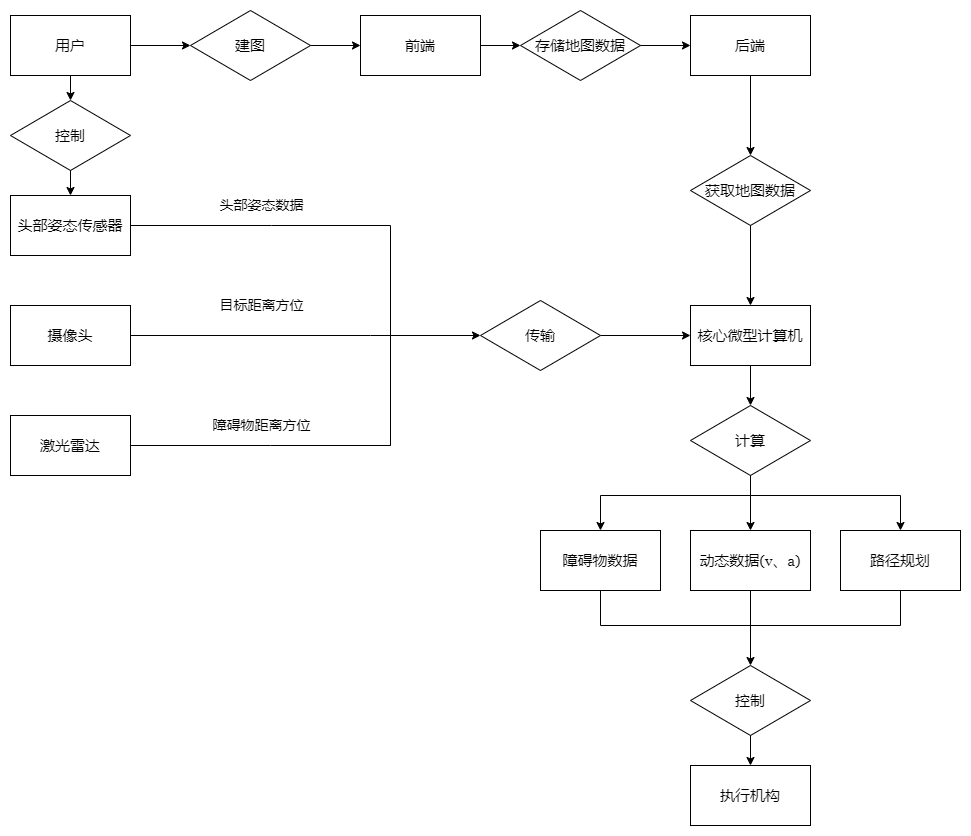

The diagram above was exported from draw.io. Its source (the exported page's mxGraphModel, read from the mxfile embedded in the PNG):
<mxGraphModel dx="2065" dy="569" grid="1" gridSize="10" guides="1" tooltips="1" connect="1" arrows="1" fold="1" page="1" pageScale="1" pageWidth="1100" pageHeight="850" math="0" shadow="0">
  <root>
    <mxCell id="0" />
    <mxCell id="1" parent="0" />
    <mxCell id="MWdG-LWsLk01iVpeBuuK-1" value="&lt;font face=&quot;Georgia&quot; style=&quot;font-size: 15px;&quot;&gt;核心微型计算机&lt;/font&gt;" style="rounded=0;whiteSpace=wrap;html=1;" parent="1" vertex="1">
      <mxGeometry x="430" y="400" width="120" height="60" as="geometry" />
    </mxCell>
    <mxCell id="MWdG-LWsLk01iVpeBuuK-2" value="&lt;font style=&quot;font-size: 15px;&quot;&gt;控制&lt;/font&gt;" style="rhombus;whiteSpace=wrap;html=1;" parent="1" vertex="1">
      <mxGeometry x="430" y="760" width="120" height="70" as="geometry" />
    </mxCell>
    <mxCell id="MWdG-LWsLk01iVpeBuuK-3" value="&lt;font style=&quot;font-size: 15px;&quot;&gt;获取地图数据&lt;/font&gt;" style="rhombus;whiteSpace=wrap;html=1;" parent="1" vertex="1">
      <mxGeometry x="430" y="250" width="120" height="70" as="geometry" />
    </mxCell>
    <mxCell id="MWdG-LWsLk01iVpeBuuK-23" value="" style="edgeStyle=orthogonalEdgeStyle;rounded=0;orthogonalLoop=1;jettySize=auto;html=1;" parent="1" source="MWdG-LWsLk01iVpeBuuK-4" target="MWdG-LWsLk01iVpeBuuK-1" edge="1">
      <mxGeometry relative="1" as="geometry" />
    </mxCell>
    <mxCell id="MWdG-LWsLk01iVpeBuuK-4" value="&lt;font style=&quot;font-size: 15px;&quot;&gt;传输&lt;/font&gt;" style="rhombus;whiteSpace=wrap;html=1;" parent="1" vertex="1">
      <mxGeometry x="220" y="395" width="120" height="70" as="geometry" />
    </mxCell>
    <mxCell id="MWdG-LWsLk01iVpeBuuK-6" value="&lt;font face=&quot;Georgia&quot; style=&quot;font-size: 15px;&quot;&gt;后端&lt;/font&gt;" style="rounded=0;whiteSpace=wrap;html=1;" parent="1" vertex="1">
      <mxGeometry x="430" y="110" width="120" height="60" as="geometry" />
    </mxCell>
    <mxCell id="MWdG-LWsLk01iVpeBuuK-7" value="&lt;font face=&quot;Georgia&quot;&gt;&lt;span style=&quot;font-size: 15px;&quot;&gt;障碍物数据&lt;/span&gt;&lt;/font&gt;" style="rounded=0;whiteSpace=wrap;html=1;" parent="1" vertex="1">
      <mxGeometry x="280" y="625" width="120" height="60" as="geometry" />
    </mxCell>
    <mxCell id="MWdG-LWsLk01iVpeBuuK-8" value="&lt;font face=&quot;Georgia&quot; style=&quot;font-size: 15px;&quot;&gt;执行机构&lt;/font&gt;" style="rounded=0;whiteSpace=wrap;html=1;" parent="1" vertex="1">
      <mxGeometry x="430" y="860" width="120" height="60" as="geometry" />
    </mxCell>
    <mxCell id="MWdG-LWsLk01iVpeBuuK-9" value="&lt;font face=&quot;Georgia&quot; style=&quot;font-size: 15px;&quot;&gt;激光雷达&lt;/font&gt;" style="rounded=0;whiteSpace=wrap;html=1;" parent="1" vertex="1">
      <mxGeometry x="-250" y="510" width="120" height="60" as="geometry" />
    </mxCell>
    <mxCell id="MWdG-LWsLk01iVpeBuuK-10" value="&lt;font face=&quot;Georgia&quot; style=&quot;font-size: 15px;&quot;&gt;摄像头&lt;/font&gt;" style="rounded=0;whiteSpace=wrap;html=1;" parent="1" vertex="1">
      <mxGeometry x="-250" y="400" width="120" height="60" as="geometry" />
    </mxCell>
    <mxCell id="MWdG-LWsLk01iVpeBuuK-11" value="&lt;font face=&quot;Georgia&quot; style=&quot;font-size: 15px;&quot;&gt;头部姿态传感器&lt;/font&gt;" style="rounded=0;whiteSpace=wrap;html=1;" parent="1" vertex="1">
      <mxGeometry x="-250" y="290" width="120" height="60" as="geometry" />
    </mxCell>
    <mxCell id="MWdG-LWsLk01iVpeBuuK-12" value="&lt;font style=&quot;font-size: 15px;&quot;&gt;控制&lt;/font&gt;" style="rhombus;whiteSpace=wrap;html=1;" parent="1" vertex="1">
      <mxGeometry x="-250" y="195" width="120" height="70" as="geometry" />
    </mxCell>
    <mxCell id="MWdG-LWsLk01iVpeBuuK-13" value="&lt;font face=&quot;Georgia&quot; style=&quot;font-size: 15px;&quot;&gt;用户&lt;/font&gt;" style="rounded=0;whiteSpace=wrap;html=1;" parent="1" vertex="1">
      <mxGeometry x="-250" y="110" width="120" height="60" as="geometry" />
    </mxCell>
    <mxCell id="MWdG-LWsLk01iVpeBuuK-15" value="&lt;font style=&quot;font-size: 15px;&quot;&gt;建图&lt;/font&gt;" style="rhombus;whiteSpace=wrap;html=1;" parent="1" vertex="1">
      <mxGeometry x="-70" y="105" width="120" height="70" as="geometry" />
    </mxCell>
    <mxCell id="MWdG-LWsLk01iVpeBuuK-16" value="&lt;font face=&quot;Georgia&quot; style=&quot;font-size: 15px;&quot;&gt;前端&lt;/font&gt;" style="rounded=0;whiteSpace=wrap;html=1;" parent="1" vertex="1">
      <mxGeometry x="100" y="110" width="120" height="60" as="geometry" />
    </mxCell>
    <mxCell id="MWdG-LWsLk01iVpeBuuK-17" value="&lt;font style=&quot;font-size: 15px;&quot;&gt;存储地图数据&lt;/font&gt;" style="rhombus;whiteSpace=wrap;html=1;" parent="1" vertex="1">
      <mxGeometry x="260" y="105" width="120" height="70" as="geometry" />
    </mxCell>
    <mxCell id="MWdG-LWsLk01iVpeBuuK-20" value="&lt;span style=&quot;font-size: 14px;&quot;&gt;障碍物距离方位&lt;/span&gt;" style="edgeStyle=orthogonalEdgeStyle;rounded=0;html=1;jettySize=auto;orthogonalLoop=1;fontSize=11;endArrow=none;endFill=0;endSize=8;strokeWidth=1;shadow=0;labelBackgroundColor=none;exitX=1;exitY=0.5;exitDx=0;exitDy=0;" parent="1" source="MWdG-LWsLk01iVpeBuuK-9" edge="1">
      <mxGeometry x="0.0045" y="20" relative="1" as="geometry">
        <mxPoint as="offset" />
        <mxPoint x="-90" y="559.5" as="sourcePoint" />
        <mxPoint x="130" y="540" as="targetPoint" />
        <Array as="points">
          <mxPoint x="10" y="540" />
        </Array>
      </mxGeometry>
    </mxCell>
    <mxCell id="MWdG-LWsLk01iVpeBuuK-21" value="&lt;span style=&quot;font-size: 14px;&quot;&gt;目标距离方位&lt;/span&gt;" style="edgeStyle=orthogonalEdgeStyle;rounded=0;html=1;jettySize=auto;orthogonalLoop=1;fontSize=11;endArrow=none;endFill=0;endSize=8;strokeWidth=1;shadow=0;labelBackgroundColor=none;exitX=1;exitY=0.5;exitDx=0;exitDy=0;" parent="1" source="MWdG-LWsLk01iVpeBuuK-10" edge="1">
      <mxGeometry x="-0.0001" y="30" relative="1" as="geometry">
        <mxPoint x="1" as="offset" />
        <mxPoint x="-160" y="435" as="sourcePoint" />
        <mxPoint x="130" y="430" as="targetPoint" />
        <Array as="points">
          <mxPoint x="110" y="430" />
        </Array>
      </mxGeometry>
    </mxCell>
    <mxCell id="MWdG-LWsLk01iVpeBuuK-22" value="&lt;span style=&quot;font-size: 14px;&quot;&gt;头部姿态数据&lt;/span&gt;" style="edgeStyle=orthogonalEdgeStyle;html=1;jettySize=auto;orthogonalLoop=1;fontSize=11;endArrow=none;endFill=0;endSize=8;strokeWidth=1;shadow=0;labelBackgroundColor=none;exitX=1;exitY=0.5;exitDx=0;exitDy=0;strokeColor=default;rounded=0;" parent="1" source="MWdG-LWsLk01iVpeBuuK-11" edge="1">
      <mxGeometry x="-0.0001" y="20" relative="1" as="geometry">
        <mxPoint x="1" as="offset" />
        <mxPoint x="-110" y="324.5" as="sourcePoint" />
        <mxPoint x="130" y="320" as="targetPoint" />
        <Array as="points">
          <mxPoint x="11" y="320" />
        </Array>
      </mxGeometry>
    </mxCell>
    <mxCell id="MWdG-LWsLk01iVpeBuuK-28" value="" style="endArrow=classic;html=1;rounded=0;entryX=0;entryY=0.5;entryDx=0;entryDy=0;" parent="1" target="MWdG-LWsLk01iVpeBuuK-4" edge="1">
      <mxGeometry width="50" height="50" relative="1" as="geometry">
        <mxPoint x="130" y="320" as="sourcePoint" />
        <mxPoint x="180" y="380" as="targetPoint" />
        <Array as="points">
          <mxPoint x="130" y="540" />
          <mxPoint x="130" y="430" />
        </Array>
      </mxGeometry>
    </mxCell>
    <mxCell id="MWdG-LWsLk01iVpeBuuK-30" value="" style="endArrow=classic;html=1;rounded=0;exitX=0.5;exitY=1;exitDx=0;exitDy=0;entryX=0.5;entryY=0;entryDx=0;entryDy=0;" parent="1" source="MWdG-LWsLk01iVpeBuuK-13" target="MWdG-LWsLk01iVpeBuuK-12" edge="1">
      <mxGeometry width="50" height="50" relative="1" as="geometry">
        <mxPoint x="-110" y="270" as="sourcePoint" />
        <mxPoint x="-60" y="220" as="targetPoint" />
      </mxGeometry>
    </mxCell>
    <mxCell id="MWdG-LWsLk01iVpeBuuK-31" value="" style="endArrow=classic;html=1;rounded=0;exitX=0.5;exitY=1;exitDx=0;exitDy=0;entryX=0.5;entryY=0;entryDx=0;entryDy=0;" parent="1" source="MWdG-LWsLk01iVpeBuuK-12" target="MWdG-LWsLk01iVpeBuuK-11" edge="1">
      <mxGeometry width="50" height="50" relative="1" as="geometry">
        <mxPoint x="110" y="390" as="sourcePoint" />
        <mxPoint x="160" y="340" as="targetPoint" />
      </mxGeometry>
    </mxCell>
    <mxCell id="MWdG-LWsLk01iVpeBuuK-32" value="" style="endArrow=classic;html=1;rounded=0;exitX=1;exitY=0.5;exitDx=0;exitDy=0;entryX=0;entryY=0.5;entryDx=0;entryDy=0;" parent="1" source="MWdG-LWsLk01iVpeBuuK-13" target="MWdG-LWsLk01iVpeBuuK-15" edge="1">
      <mxGeometry width="50" height="50" relative="1" as="geometry">
        <mxPoint x="150" y="360" as="sourcePoint" />
        <mxPoint x="200" y="310" as="targetPoint" />
      </mxGeometry>
    </mxCell>
    <mxCell id="MWdG-LWsLk01iVpeBuuK-33" value="" style="endArrow=classic;html=1;rounded=0;exitX=1;exitY=0.5;exitDx=0;exitDy=0;entryX=0;entryY=0.5;entryDx=0;entryDy=0;" parent="1" source="MWdG-LWsLk01iVpeBuuK-15" target="MWdG-LWsLk01iVpeBuuK-16" edge="1">
      <mxGeometry width="50" height="50" relative="1" as="geometry">
        <mxPoint x="150" y="360" as="sourcePoint" />
        <mxPoint x="200" y="310" as="targetPoint" />
      </mxGeometry>
    </mxCell>
    <mxCell id="MWdG-LWsLk01iVpeBuuK-36" value="" style="endArrow=classic;html=1;rounded=0;exitX=1;exitY=0.5;exitDx=0;exitDy=0;entryX=0;entryY=0.5;entryDx=0;entryDy=0;" parent="1" source="MWdG-LWsLk01iVpeBuuK-16" target="MWdG-LWsLk01iVpeBuuK-17" edge="1">
      <mxGeometry width="50" height="50" relative="1" as="geometry">
        <mxPoint x="150" y="360" as="sourcePoint" />
        <mxPoint x="200" y="310" as="targetPoint" />
      </mxGeometry>
    </mxCell>
    <mxCell id="MWdG-LWsLk01iVpeBuuK-37" value="" style="endArrow=classic;html=1;rounded=0;exitX=1;exitY=0.5;exitDx=0;exitDy=0;entryX=0;entryY=0.5;entryDx=0;entryDy=0;" parent="1" source="MWdG-LWsLk01iVpeBuuK-17" target="MWdG-LWsLk01iVpeBuuK-6" edge="1">
      <mxGeometry width="50" height="50" relative="1" as="geometry">
        <mxPoint x="150" y="360" as="sourcePoint" />
        <mxPoint x="200" y="310" as="targetPoint" />
      </mxGeometry>
    </mxCell>
    <mxCell id="MWdG-LWsLk01iVpeBuuK-38" value="" style="endArrow=classic;html=1;rounded=0;exitX=0.5;exitY=1;exitDx=0;exitDy=0;entryX=0.5;entryY=0;entryDx=0;entryDy=0;" parent="1" source="MWdG-LWsLk01iVpeBuuK-3" target="MWdG-LWsLk01iVpeBuuK-1" edge="1">
      <mxGeometry width="50" height="50" relative="1" as="geometry">
        <mxPoint x="180" y="360" as="sourcePoint" />
        <mxPoint x="230" y="310" as="targetPoint" />
      </mxGeometry>
    </mxCell>
    <mxCell id="MWdG-LWsLk01iVpeBuuK-39" value="" style="endArrow=classic;html=1;rounded=0;exitX=0.5;exitY=1;exitDx=0;exitDy=0;entryX=0.5;entryY=0;entryDx=0;entryDy=0;" parent="1" source="MWdG-LWsLk01iVpeBuuK-6" target="MWdG-LWsLk01iVpeBuuK-3" edge="1">
      <mxGeometry width="50" height="50" relative="1" as="geometry">
        <mxPoint x="180" y="360" as="sourcePoint" />
        <mxPoint x="230" y="310" as="targetPoint" />
      </mxGeometry>
    </mxCell>
    <mxCell id="MWdG-LWsLk01iVpeBuuK-40" value="&lt;font style=&quot;font-size: 15px;&quot;&gt;计算&lt;/font&gt;" style="rhombus;whiteSpace=wrap;html=1;" parent="1" vertex="1">
      <mxGeometry x="430" y="500" width="120" height="70" as="geometry" />
    </mxCell>
    <mxCell id="MWdG-LWsLk01iVpeBuuK-41" value="" style="endArrow=classic;html=1;rounded=0;exitX=0.5;exitY=1;exitDx=0;exitDy=0;entryX=0.5;entryY=0;entryDx=0;entryDy=0;" parent="1" source="MWdG-LWsLk01iVpeBuuK-1" target="MWdG-LWsLk01iVpeBuuK-40" edge="1">
      <mxGeometry width="50" height="50" relative="1" as="geometry">
        <mxPoint x="390" y="370" as="sourcePoint" />
        <mxPoint x="440" y="320" as="targetPoint" />
      </mxGeometry>
    </mxCell>
    <mxCell id="MWdG-LWsLk01iVpeBuuK-46" value="" style="endArrow=classic;html=1;rounded=0;exitX=0.5;exitY=1;exitDx=0;exitDy=0;entryX=0.5;entryY=0;entryDx=0;entryDy=0;" parent="1" source="MWdG-LWsLk01iVpeBuuK-2" target="MWdG-LWsLk01iVpeBuuK-8" edge="1">
      <mxGeometry width="50" height="50" relative="1" as="geometry">
        <mxPoint x="280" y="720" as="sourcePoint" />
        <mxPoint x="330" y="670" as="targetPoint" />
      </mxGeometry>
    </mxCell>
    <mxCell id="FYjQIrIKRcW2I6qb3aDL-1" value="&lt;font face=&quot;Georgia&quot; style=&quot;font-size: 15px;&quot;&gt;动态数据(v、a)&lt;/font&gt;" style="rounded=0;whiteSpace=wrap;html=1;" parent="1" vertex="1">
      <mxGeometry x="430" y="625" width="120" height="60" as="geometry" />
    </mxCell>
    <mxCell id="FYjQIrIKRcW2I6qb3aDL-4" value="" style="endArrow=none;html=1;rounded=0;exitX=0.5;exitY=1;exitDx=0;exitDy=0;" parent="1" source="MWdG-LWsLk01iVpeBuuK-40" edge="1">
      <mxGeometry width="50" height="50" relative="1" as="geometry">
        <mxPoint x="290" y="550" as="sourcePoint" />
        <mxPoint x="490" y="590" as="targetPoint" />
      </mxGeometry>
    </mxCell>
    <mxCell id="FYjQIrIKRcW2I6qb3aDL-5" value="" style="endArrow=classic;html=1;rounded=0;entryX=0.5;entryY=0;entryDx=0;entryDy=0;" parent="1" target="MWdG-LWsLk01iVpeBuuK-7" edge="1">
      <mxGeometry width="50" height="50" relative="1" as="geometry">
        <mxPoint x="490" y="590" as="sourcePoint" />
        <mxPoint x="390" y="590" as="targetPoint" />
        <Array as="points">
          <mxPoint x="340" y="590" />
        </Array>
      </mxGeometry>
    </mxCell>
    <mxCell id="FYjQIrIKRcW2I6qb3aDL-6" value="" style="endArrow=classic;html=1;rounded=0;entryX=0.5;entryY=0;entryDx=0;entryDy=0;" parent="1" target="FYjQIrIKRcW2I6qb3aDL-1" edge="1">
      <mxGeometry width="50" height="50" relative="1" as="geometry">
        <mxPoint x="490" y="590" as="sourcePoint" />
        <mxPoint x="600" y="615" as="targetPoint" />
        <Array as="points" />
      </mxGeometry>
    </mxCell>
    <mxCell id="FYjQIrIKRcW2I6qb3aDL-7" value="" style="endArrow=none;html=1;rounded=0;exitX=0.5;exitY=1;exitDx=0;exitDy=0;endFill=0;" parent="1" source="FYjQIrIKRcW2I6qb3aDL-1" edge="1">
      <mxGeometry width="50" height="50" relative="1" as="geometry">
        <mxPoint x="490" y="720" as="sourcePoint" />
        <mxPoint x="480" y="720" as="targetPoint" />
        <Array as="points">
          <mxPoint x="490" y="720" />
        </Array>
      </mxGeometry>
    </mxCell>
    <mxCell id="FYjQIrIKRcW2I6qb3aDL-8" value="" style="endArrow=none;html=1;rounded=0;exitX=0.5;exitY=1;exitDx=0;exitDy=0;endFill=0;" parent="1" source="MWdG-LWsLk01iVpeBuuK-7" edge="1">
      <mxGeometry width="50" height="50" relative="1" as="geometry">
        <mxPoint x="430" y="740" as="sourcePoint" />
        <mxPoint x="490" y="720" as="targetPoint" />
        <Array as="points">
          <mxPoint x="340" y="720" />
        </Array>
      </mxGeometry>
    </mxCell>
    <mxCell id="FYjQIrIKRcW2I6qb3aDL-9" value="" style="endArrow=classic;html=1;rounded=0;entryX=0.5;entryY=0;entryDx=0;entryDy=0;" parent="1" target="MWdG-LWsLk01iVpeBuuK-2" edge="1">
      <mxGeometry width="50" height="50" relative="1" as="geometry">
        <mxPoint x="490" y="720" as="sourcePoint" />
        <mxPoint x="320" y="610" as="targetPoint" />
      </mxGeometry>
    </mxCell>
    <mxCell id="L6XKR1OVSnDkVQKMi7ih-1" value="&lt;font face=&quot;Georgia&quot;&gt;&lt;span style=&quot;font-size: 15px;&quot;&gt;路径规划&lt;/span&gt;&lt;/font&gt;" style="rounded=0;whiteSpace=wrap;html=1;" parent="1" vertex="1">
      <mxGeometry x="580" y="625" width="120" height="60" as="geometry" />
    </mxCell>
    <mxCell id="L6XKR1OVSnDkVQKMi7ih-2" value="" style="endArrow=none;html=1;rounded=0;entryX=0.5;entryY=1;entryDx=0;entryDy=0;" parent="1" target="L6XKR1OVSnDkVQKMi7ih-1" edge="1">
      <mxGeometry width="50" height="50" relative="1" as="geometry">
        <mxPoint x="490" y="720" as="sourcePoint" />
        <mxPoint x="640" y="750" as="targetPoint" />
        <Array as="points">
          <mxPoint x="640" y="720" />
        </Array>
      </mxGeometry>
    </mxCell>
    <mxCell id="L6XKR1OVSnDkVQKMi7ih-3" value="" style="endArrow=classic;html=1;rounded=0;entryX=0.5;entryY=0;entryDx=0;entryDy=0;" parent="1" target="L6XKR1OVSnDkVQKMi7ih-1" edge="1">
      <mxGeometry width="50" height="50" relative="1" as="geometry">
        <mxPoint x="490" y="590" as="sourcePoint" />
        <mxPoint x="610" y="540" as="targetPoint" />
        <Array as="points">
          <mxPoint x="640" y="590" />
        </Array>
      </mxGeometry>
    </mxCell>
  </root>
</mxGraphModel>